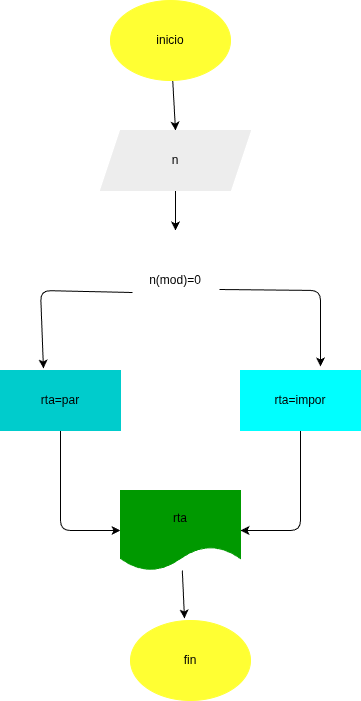

The diagram above was exported from draw.io. Its source (the exported page's mxGraphModel, read from the mxfile embedded in the PNG):
<mxGraphModel dx="532" dy="483" grid="1" gridSize="10" guides="1" tooltips="1" connect="1" arrows="1" fold="1" page="1" pageScale="1" pageWidth="850" pageHeight="1100" math="0" shadow="0">
  <root>
    <mxCell id="0" />
    <mxCell id="1" parent="0" />
    <mxCell id="6" style="edgeStyle=none;html=1;entryX=0.5;entryY=0;entryDx=0;entryDy=0;" parent="1" source="2" target="3" edge="1">
      <mxGeometry relative="1" as="geometry" />
    </mxCell>
    <mxCell id="2" value="inicio" style="ellipse;whiteSpace=wrap;html=1;fillColor=#FFFF33;strokeColor=#FFFF33;" parent="1" vertex="1">
      <mxGeometry x="190" y="70" width="120" height="80" as="geometry" />
    </mxCell>
    <mxCell id="5" style="edgeStyle=none;html=1;entryX=0.5;entryY=0;entryDx=0;entryDy=0;" parent="1" source="3" target="4" edge="1">
      <mxGeometry relative="1" as="geometry" />
    </mxCell>
    <mxCell id="3" value="n" style="shape=parallelogram;perimeter=parallelogramPerimeter;whiteSpace=wrap;html=1;fixedSize=1;fillColor=#EDEDED;strokeColor=#EDEDED;" parent="1" vertex="1">
      <mxGeometry x="180" y="200" width="150" height="60" as="geometry" />
    </mxCell>
    <mxCell id="4" value="n(mod)=0" style="rhombus;whiteSpace=wrap;html=1;fillColor=#FFFFFF;strokeColor=#FFFFFF;" parent="1" vertex="1">
      <mxGeometry x="200" y="300" width="110" height="100" as="geometry" />
    </mxCell>
    <mxCell id="14" style="edgeStyle=none;html=1;entryX=1;entryY=0.5;entryDx=0;entryDy=0;" parent="1" source="7" target="12" edge="1">
      <mxGeometry relative="1" as="geometry">
        <Array as="points">
          <mxPoint x="380" y="600" />
        </Array>
      </mxGeometry>
    </mxCell>
    <mxCell id="7" value="rta=impor" style="rounded=0;whiteSpace=wrap;html=1;fillColor=#00FFFF;strokeColor=#00FFFF;" parent="1" vertex="1">
      <mxGeometry x="320" y="440" width="120" height="60" as="geometry" />
    </mxCell>
    <mxCell id="13" style="edgeStyle=none;html=1;entryX=0;entryY=0.5;entryDx=0;entryDy=0;" parent="1" source="8" target="12" edge="1">
      <mxGeometry relative="1" as="geometry">
        <Array as="points">
          <mxPoint x="140" y="600" />
        </Array>
      </mxGeometry>
    </mxCell>
    <mxCell id="8" value="rta=par" style="rounded=0;whiteSpace=wrap;html=1;fillColor=#00CCCC;strokeColor=#00CCCC;" parent="1" vertex="1">
      <mxGeometry x="80" y="440" width="120" height="60" as="geometry" />
    </mxCell>
    <mxCell id="10" style="edgeStyle=none;html=1;entryX=0.667;entryY=-0.067;entryDx=0;entryDy=0;entryPerimeter=0;exitX=0.9;exitY=0.59;exitDx=0;exitDy=0;exitPerimeter=0;" parent="1" source="4" target="7" edge="1">
      <mxGeometry relative="1" as="geometry">
        <Array as="points">
          <mxPoint x="400" y="360" />
        </Array>
      </mxGeometry>
    </mxCell>
    <mxCell id="11" style="edgeStyle=none;html=1;exitX=0.109;exitY=0.62;exitDx=0;exitDy=0;exitPerimeter=0;entryX=0.358;entryY=-0.033;entryDx=0;entryDy=0;entryPerimeter=0;" parent="1" source="4" target="8" edge="1">
      <mxGeometry relative="1" as="geometry">
        <mxPoint x="124" y="430" as="targetPoint" />
        <Array as="points">
          <mxPoint x="120" y="360" />
        </Array>
      </mxGeometry>
    </mxCell>
    <mxCell id="12" value="rta" style="shape=document;whiteSpace=wrap;html=1;boundedLbl=1;fillColor=#009900;strokeColor=#009900;" parent="1" vertex="1">
      <mxGeometry x="200" y="560" width="120" height="80" as="geometry" />
    </mxCell>
    <mxCell id="15" value="fin" style="ellipse;whiteSpace=wrap;html=1;fillColor=#FFFF33;strokeColor=#FFFF33;" parent="1" vertex="1">
      <mxGeometry x="210" y="690" width="120" height="80" as="geometry" />
    </mxCell>
    <mxCell id="16" style="edgeStyle=none;html=1;entryX=0.45;entryY=-0.025;entryDx=0;entryDy=0;entryPerimeter=0;" parent="1" source="12" target="15" edge="1">
      <mxGeometry relative="1" as="geometry" />
    </mxCell>
  </root>
</mxGraphModel>